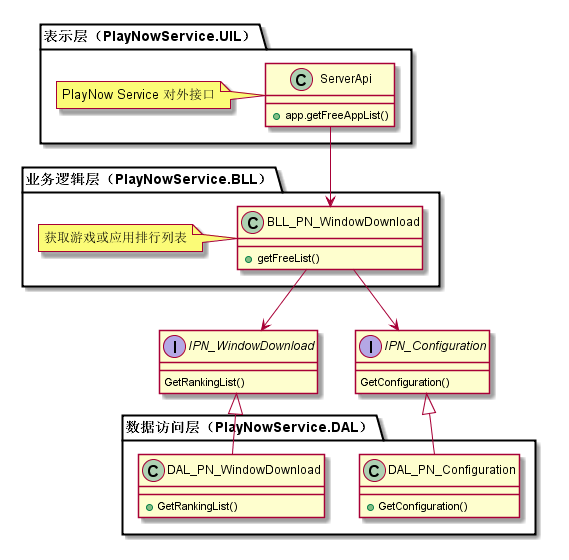

The diagram above was rendered by PlantUML. Its source (embedded in the PNG):
@startuml

package "±íÊ¾²ã£¨PlayNowService.UIL£©" {
    class ServerApi {
        +app.getFreeAppList()
    }
    Note left : PlayNow Service ¶ÔÍâ½Ó¿Ú
}

package "ÒµÎñÂß¼²ã£¨PlayNowService.BLL£©" {
    class BLL_PN_WindowDownload {
        +getFreeList()
    }
    Note left : »ñÈ¡ÓÎÏ·»òÓ¦ÓÃÅÅÐÐÁÐ±í
    ServerApi --> BLL_PN_WindowDownload
}

interface  IPN_WindowDownload {
    GetRankingList()
}
interface  IPN_Configuration {
    GetConfiguration()
}
BLL_PN_WindowDownload --> IPN_WindowDownload
BLL_PN_WindowDownload --> IPN_Configuration

package "Êý¾Ý·ÃÎÊ²ã£¨PlayNowService.DAL£©" {
    class DAL_PN_Configuration {
        +GetConfiguration()
    }
    class DAL_PN_WindowDownload {
        +GetRankingList()
    }
    IPN_WindowDownload <|-- DAL_PN_WindowDownload
    IPN_Configuration <|-- DAL_PN_Configuration
}

@enduml